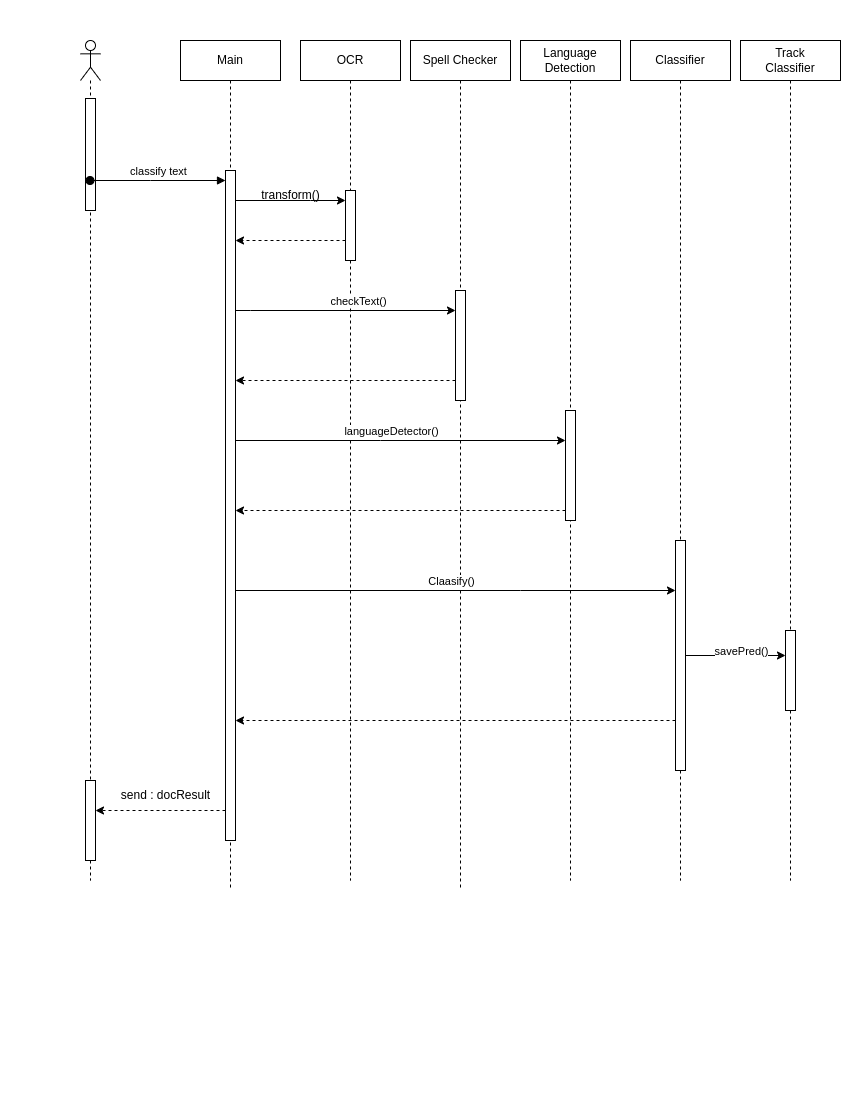

The diagram above was exported from draw.io. Its source (the exported page's mxGraphModel, read from the mxfile embedded in the PNG):
<mxGraphModel dx="1114" dy="541" grid="1" gridSize="10" guides="1" tooltips="1" connect="1" arrows="1" fold="1" page="1" pageScale="1" pageWidth="850" pageHeight="1100" math="0" shadow="0">
  <root>
    <mxCell id="0" />
    <mxCell id="1" parent="0" />
    <mxCell id="aM9ryv3xv72pqoxQDRHE-1" value="Main" style="shape=umlLifeline;perimeter=lifelinePerimeter;whiteSpace=wrap;html=1;container=0;dropTarget=0;collapsible=0;recursiveResize=0;outlineConnect=0;portConstraint=eastwest;newEdgeStyle={&quot;edgeStyle&quot;:&quot;elbowEdgeStyle&quot;,&quot;elbow&quot;:&quot;vertical&quot;,&quot;curved&quot;:0,&quot;rounded&quot;:0};" parent="1" vertex="1">
      <mxGeometry x="180" y="40" width="100" height="850" as="geometry" />
    </mxCell>
    <mxCell id="aM9ryv3xv72pqoxQDRHE-2" value="" style="html=1;points=[];perimeter=orthogonalPerimeter;outlineConnect=0;targetShapes=umlLifeline;portConstraint=eastwest;newEdgeStyle={&quot;edgeStyle&quot;:&quot;elbowEdgeStyle&quot;,&quot;elbow&quot;:&quot;vertical&quot;,&quot;curved&quot;:0,&quot;rounded&quot;:0};" parent="aM9ryv3xv72pqoxQDRHE-1" vertex="1">
      <mxGeometry x="45" y="130" width="10" height="670" as="geometry" />
    </mxCell>
    <mxCell id="aM9ryv3xv72pqoxQDRHE-5" value="OCR" style="shape=umlLifeline;perimeter=lifelinePerimeter;whiteSpace=wrap;html=1;container=0;dropTarget=0;collapsible=0;recursiveResize=0;outlineConnect=0;portConstraint=eastwest;newEdgeStyle={&quot;edgeStyle&quot;:&quot;elbowEdgeStyle&quot;,&quot;elbow&quot;:&quot;vertical&quot;,&quot;curved&quot;:0,&quot;rounded&quot;:0};" parent="1" vertex="1">
      <mxGeometry x="300" y="40" width="100" height="840" as="geometry" />
    </mxCell>
    <mxCell id="iHrpjR_eJV3sJwYHXvDA-9" value="" style="html=1;points=[];perimeter=orthogonalPerimeter;outlineConnect=0;targetShapes=umlLifeline;portConstraint=eastwest;newEdgeStyle={&quot;edgeStyle&quot;:&quot;elbowEdgeStyle&quot;,&quot;elbow&quot;:&quot;vertical&quot;,&quot;curved&quot;:0,&quot;rounded&quot;:0};" parent="aM9ryv3xv72pqoxQDRHE-5" vertex="1">
      <mxGeometry x="45" y="150" width="10" height="70" as="geometry" />
    </mxCell>
    <mxCell id="iHrpjR_eJV3sJwYHXvDA-1" value="Spell Checker" style="shape=umlLifeline;perimeter=lifelinePerimeter;whiteSpace=wrap;html=1;container=0;dropTarget=0;collapsible=0;recursiveResize=0;outlineConnect=0;portConstraint=eastwest;newEdgeStyle={&quot;edgeStyle&quot;:&quot;elbowEdgeStyle&quot;,&quot;elbow&quot;:&quot;vertical&quot;,&quot;curved&quot;:0,&quot;rounded&quot;:0};" parent="1" vertex="1">
      <mxGeometry x="410" y="40" width="100" height="850" as="geometry" />
    </mxCell>
    <mxCell id="iHrpjR_eJV3sJwYHXvDA-14" value="" style="html=1;points=[];perimeter=orthogonalPerimeter;outlineConnect=0;targetShapes=umlLifeline;portConstraint=eastwest;newEdgeStyle={&quot;edgeStyle&quot;:&quot;elbowEdgeStyle&quot;,&quot;elbow&quot;:&quot;vertical&quot;,&quot;curved&quot;:0,&quot;rounded&quot;:0};" parent="iHrpjR_eJV3sJwYHXvDA-1" vertex="1">
      <mxGeometry x="45" y="250" width="10" height="110" as="geometry" />
    </mxCell>
    <mxCell id="iHrpjR_eJV3sJwYHXvDA-3" value="Language Detection" style="shape=umlLifeline;perimeter=lifelinePerimeter;whiteSpace=wrap;html=1;container=0;dropTarget=0;collapsible=0;recursiveResize=0;outlineConnect=0;portConstraint=eastwest;newEdgeStyle={&quot;edgeStyle&quot;:&quot;elbowEdgeStyle&quot;,&quot;elbow&quot;:&quot;vertical&quot;,&quot;curved&quot;:0,&quot;rounded&quot;:0};" parent="1" vertex="1">
      <mxGeometry x="520" y="40" width="100" height="840" as="geometry" />
    </mxCell>
    <mxCell id="iHrpjR_eJV3sJwYHXvDA-18" value="" style="html=1;points=[];perimeter=orthogonalPerimeter;outlineConnect=0;targetShapes=umlLifeline;portConstraint=eastwest;newEdgeStyle={&quot;edgeStyle&quot;:&quot;elbowEdgeStyle&quot;,&quot;elbow&quot;:&quot;vertical&quot;,&quot;curved&quot;:0,&quot;rounded&quot;:0};" parent="iHrpjR_eJV3sJwYHXvDA-3" vertex="1">
      <mxGeometry x="45" y="370" width="10" height="110" as="geometry" />
    </mxCell>
    <mxCell id="iHrpjR_eJV3sJwYHXvDA-5" value="Classifier" style="shape=umlLifeline;perimeter=lifelinePerimeter;whiteSpace=wrap;html=1;container=0;dropTarget=0;collapsible=0;recursiveResize=0;outlineConnect=0;portConstraint=eastwest;newEdgeStyle={&quot;edgeStyle&quot;:&quot;elbowEdgeStyle&quot;,&quot;elbow&quot;:&quot;vertical&quot;,&quot;curved&quot;:0,&quot;rounded&quot;:0};" parent="1" vertex="1">
      <mxGeometry x="630" y="40" width="100" height="840" as="geometry" />
    </mxCell>
    <mxCell id="iHrpjR_eJV3sJwYHXvDA-19" value="" style="html=1;points=[];perimeter=orthogonalPerimeter;outlineConnect=0;targetShapes=umlLifeline;portConstraint=eastwest;newEdgeStyle={&quot;edgeStyle&quot;:&quot;elbowEdgeStyle&quot;,&quot;elbow&quot;:&quot;vertical&quot;,&quot;curved&quot;:0,&quot;rounded&quot;:0};" parent="iHrpjR_eJV3sJwYHXvDA-5" vertex="1">
      <mxGeometry x="45" y="500" width="10" height="230" as="geometry" />
    </mxCell>
    <mxCell id="iHrpjR_eJV3sJwYHXvDA-7" value="Track&lt;br&gt;Classifier" style="shape=umlLifeline;perimeter=lifelinePerimeter;whiteSpace=wrap;html=1;container=0;dropTarget=0;collapsible=0;recursiveResize=0;outlineConnect=0;portConstraint=eastwest;newEdgeStyle={&quot;edgeStyle&quot;:&quot;elbowEdgeStyle&quot;,&quot;elbow&quot;:&quot;vertical&quot;,&quot;curved&quot;:0,&quot;rounded&quot;:0};" parent="1" vertex="1">
      <mxGeometry x="740" y="40" width="100" height="840" as="geometry" />
    </mxCell>
    <mxCell id="iHrpjR_eJV3sJwYHXvDA-24" value="" style="html=1;points=[];perimeter=orthogonalPerimeter;outlineConnect=0;targetShapes=umlLifeline;portConstraint=eastwest;newEdgeStyle={&quot;edgeStyle&quot;:&quot;elbowEdgeStyle&quot;,&quot;elbow&quot;:&quot;vertical&quot;,&quot;curved&quot;:0,&quot;rounded&quot;:0};" parent="iHrpjR_eJV3sJwYHXvDA-7" vertex="1">
      <mxGeometry x="45" y="590" width="10" height="80" as="geometry" />
    </mxCell>
    <mxCell id="iHrpjR_eJV3sJwYHXvDA-11" style="edgeStyle=elbowEdgeStyle;rounded=0;orthogonalLoop=1;jettySize=auto;html=1;elbow=vertical;curved=0;" parent="1" source="aM9ryv3xv72pqoxQDRHE-2" target="iHrpjR_eJV3sJwYHXvDA-9" edge="1">
      <mxGeometry relative="1" as="geometry">
        <Array as="points">
          <mxPoint x="310" y="200" />
          <mxPoint x="290" y="170" />
        </Array>
      </mxGeometry>
    </mxCell>
    <mxCell id="iHrpjR_eJV3sJwYHXvDA-12" value="transform()" style="text;html=1;align=center;verticalAlign=middle;resizable=0;points=[];autosize=1;strokeColor=none;fillColor=none;" parent="1" vertex="1">
      <mxGeometry x="250" y="180" width="80" height="30" as="geometry" />
    </mxCell>
    <mxCell id="iHrpjR_eJV3sJwYHXvDA-15" style="edgeStyle=elbowEdgeStyle;rounded=0;orthogonalLoop=1;jettySize=auto;html=1;elbow=vertical;curved=0;" parent="1" source="aM9ryv3xv72pqoxQDRHE-2" target="iHrpjR_eJV3sJwYHXvDA-14" edge="1">
      <mxGeometry relative="1" as="geometry">
        <Array as="points">
          <mxPoint x="250" y="310" />
        </Array>
      </mxGeometry>
    </mxCell>
    <mxCell id="iHrpjR_eJV3sJwYHXvDA-16" value="checkText()" style="edgeLabel;html=1;align=center;verticalAlign=middle;resizable=0;points=[];" parent="iHrpjR_eJV3sJwYHXvDA-15" connectable="0" vertex="1">
      <mxGeometry x="-0.3462" y="-4" relative="1" as="geometry">
        <mxPoint x="50" y="-14" as="offset" />
      </mxGeometry>
    </mxCell>
    <mxCell id="iHrpjR_eJV3sJwYHXvDA-17" style="edgeStyle=elbowEdgeStyle;rounded=0;orthogonalLoop=1;jettySize=auto;html=1;elbow=vertical;curved=0;dashed=1;" parent="1" source="iHrpjR_eJV3sJwYHXvDA-14" target="aM9ryv3xv72pqoxQDRHE-2" edge="1">
      <mxGeometry relative="1" as="geometry">
        <Array as="points">
          <mxPoint x="310" y="380" />
          <mxPoint x="170" y="370" />
        </Array>
      </mxGeometry>
    </mxCell>
    <mxCell id="iHrpjR_eJV3sJwYHXvDA-20" style="edgeStyle=elbowEdgeStyle;rounded=0;orthogonalLoop=1;jettySize=auto;html=1;elbow=vertical;curved=0;" parent="1" source="aM9ryv3xv72pqoxQDRHE-2" target="iHrpjR_eJV3sJwYHXvDA-18" edge="1">
      <mxGeometry relative="1" as="geometry">
        <Array as="points">
          <mxPoint x="380" y="440" />
          <mxPoint x="440" y="430" />
        </Array>
      </mxGeometry>
    </mxCell>
    <mxCell id="iHrpjR_eJV3sJwYHXvDA-21" style="edgeStyle=elbowEdgeStyle;rounded=0;orthogonalLoop=1;jettySize=auto;html=1;elbow=vertical;curved=0;dashed=1;" parent="1" source="iHrpjR_eJV3sJwYHXvDA-18" target="aM9ryv3xv72pqoxQDRHE-2" edge="1">
      <mxGeometry relative="1" as="geometry">
        <mxPoint x="280" y="510" as="targetPoint" />
        <Array as="points">
          <mxPoint x="400" y="510" />
        </Array>
      </mxGeometry>
    </mxCell>
    <mxCell id="iHrpjR_eJV3sJwYHXvDA-22" style="edgeStyle=elbowEdgeStyle;rounded=0;orthogonalLoop=1;jettySize=auto;html=1;elbow=vertical;curved=0;" parent="1" source="aM9ryv3xv72pqoxQDRHE-2" target="iHrpjR_eJV3sJwYHXvDA-19" edge="1">
      <mxGeometry relative="1" as="geometry">
        <Array as="points">
          <mxPoint x="520" y="590" />
          <mxPoint x="420" y="570" />
        </Array>
      </mxGeometry>
    </mxCell>
    <mxCell id="iHrpjR_eJV3sJwYHXvDA-23" style="edgeStyle=elbowEdgeStyle;rounded=0;orthogonalLoop=1;jettySize=auto;html=1;elbow=vertical;curved=0;dashed=1;" parent="1" source="iHrpjR_eJV3sJwYHXvDA-19" target="aM9ryv3xv72pqoxQDRHE-2" edge="1">
      <mxGeometry relative="1" as="geometry">
        <Array as="points">
          <mxPoint x="580" y="720" />
          <mxPoint x="400" y="760" />
        </Array>
      </mxGeometry>
    </mxCell>
    <mxCell id="iHrpjR_eJV3sJwYHXvDA-25" style="edgeStyle=elbowEdgeStyle;rounded=0;orthogonalLoop=1;jettySize=auto;html=1;elbow=vertical;curved=0;" parent="1" source="iHrpjR_eJV3sJwYHXvDA-19" target="iHrpjR_eJV3sJwYHXvDA-24" edge="1">
      <mxGeometry relative="1" as="geometry">
        <Array as="points">
          <mxPoint x="680" y="670" />
          <mxPoint x="720" y="650" />
        </Array>
      </mxGeometry>
    </mxCell>
    <mxCell id="iHrpjR_eJV3sJwYHXvDA-26" value="" style="shape=umlLifeline;perimeter=lifelinePerimeter;whiteSpace=wrap;html=1;container=1;dropTarget=0;collapsible=0;recursiveResize=0;outlineConnect=0;portConstraint=eastwest;newEdgeStyle={&quot;edgeStyle&quot;:&quot;elbowEdgeStyle&quot;,&quot;elbow&quot;:&quot;vertical&quot;,&quot;curved&quot;:0,&quot;rounded&quot;:0};participant=umlActor;" parent="1" vertex="1">
      <mxGeometry x="80" y="40" width="20" height="840" as="geometry" />
    </mxCell>
    <mxCell id="iHrpjR_eJV3sJwYHXvDA-30" value="" style="html=1;points=[];perimeter=orthogonalPerimeter;outlineConnect=0;targetShapes=umlLifeline;portConstraint=eastwest;newEdgeStyle={&quot;edgeStyle&quot;:&quot;elbowEdgeStyle&quot;,&quot;elbow&quot;:&quot;vertical&quot;,&quot;curved&quot;:0,&quot;rounded&quot;:0};" parent="iHrpjR_eJV3sJwYHXvDA-26" vertex="1">
      <mxGeometry x="5" y="58" width="10" height="112" as="geometry" />
    </mxCell>
    <mxCell id="iHrpjR_eJV3sJwYHXvDA-34" value="" style="html=1;points=[];perimeter=orthogonalPerimeter;outlineConnect=0;targetShapes=umlLifeline;portConstraint=eastwest;newEdgeStyle={&quot;edgeStyle&quot;:&quot;elbowEdgeStyle&quot;,&quot;elbow&quot;:&quot;vertical&quot;,&quot;curved&quot;:0,&quot;rounded&quot;:0};" parent="iHrpjR_eJV3sJwYHXvDA-26" vertex="1">
      <mxGeometry x="5" y="740" width="10" height="80" as="geometry" />
    </mxCell>
    <mxCell id="iHrpjR_eJV3sJwYHXvDA-29" style="edgeStyle=elbowEdgeStyle;rounded=0;orthogonalLoop=1;jettySize=auto;html=1;elbow=vertical;curved=0;dashed=1;" parent="1" source="iHrpjR_eJV3sJwYHXvDA-9" target="aM9ryv3xv72pqoxQDRHE-2" edge="1">
      <mxGeometry relative="1" as="geometry">
        <Array as="points">
          <mxPoint x="270" y="240" />
        </Array>
      </mxGeometry>
    </mxCell>
    <mxCell id="aM9ryv3xv72pqoxQDRHE-3" value="classify text" style="html=1;verticalAlign=bottom;startArrow=oval;endArrow=block;startSize=8;edgeStyle=elbowEdgeStyle;elbow=vertical;curved=0;rounded=0;" parent="1" source="iHrpjR_eJV3sJwYHXvDA-26" target="aM9ryv3xv72pqoxQDRHE-2" edge="1">
      <mxGeometry relative="1" as="geometry">
        <mxPoint x="165" y="110" as="sourcePoint" />
        <Array as="points">
          <mxPoint x="150" y="180" />
        </Array>
      </mxGeometry>
    </mxCell>
    <mxCell id="iHrpjR_eJV3sJwYHXvDA-31" value="languageDetector()" style="edgeLabel;html=1;align=center;verticalAlign=middle;resizable=0;points=[];" parent="1" connectable="0" vertex="1">
      <mxGeometry x="390" y="430" as="geometry" />
    </mxCell>
    <mxCell id="iHrpjR_eJV3sJwYHXvDA-32" value="Claasify()" style="edgeLabel;html=1;align=center;verticalAlign=middle;resizable=0;points=[];" parent="1" connectable="0" vertex="1">
      <mxGeometry x="450" y="580" as="geometry" />
    </mxCell>
    <mxCell id="iHrpjR_eJV3sJwYHXvDA-33" value="savePred()" style="edgeLabel;html=1;align=center;verticalAlign=middle;resizable=0;points=[];" parent="1" connectable="0" vertex="1">
      <mxGeometry x="740" y="650" as="geometry" />
    </mxCell>
    <mxCell id="iHrpjR_eJV3sJwYHXvDA-35" style="edgeStyle=elbowEdgeStyle;rounded=0;orthogonalLoop=1;jettySize=auto;html=1;elbow=vertical;curved=0;dashed=1;" parent="1" source="aM9ryv3xv72pqoxQDRHE-2" target="iHrpjR_eJV3sJwYHXvDA-34" edge="1">
      <mxGeometry relative="1" as="geometry" />
    </mxCell>
    <mxCell id="iHrpjR_eJV3sJwYHXvDA-36" value="send : docResult" style="text;html=1;align=center;verticalAlign=middle;resizable=0;points=[];autosize=1;strokeColor=none;fillColor=none;" parent="1" vertex="1">
      <mxGeometry x="110" y="780" width="110" height="30" as="geometry" />
    </mxCell>
  </root>
</mxGraphModel>